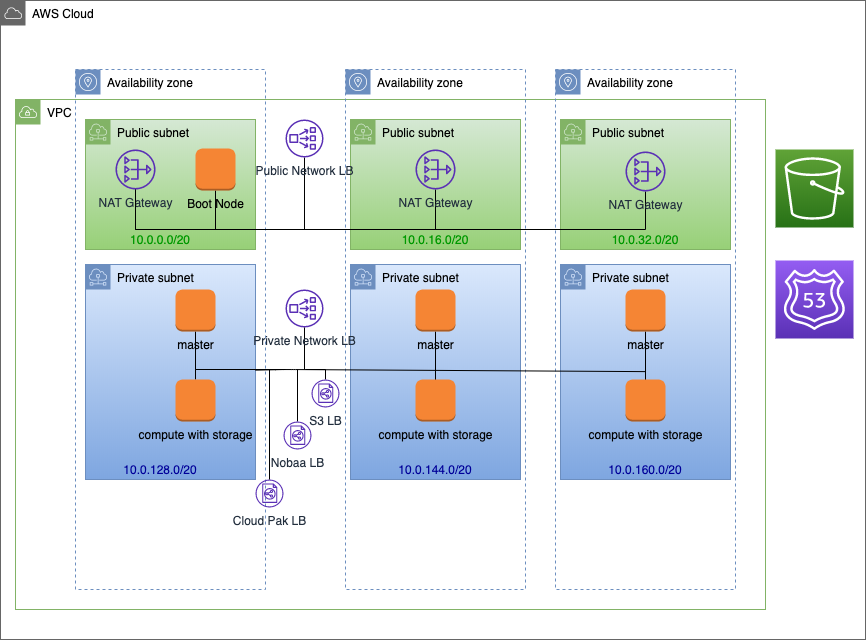

The diagram above was exported from draw.io. Its source (the exported page's mxGraphModel, read from the mxfile embedded in the PNG):
<mxGraphModel dx="1186" dy="875" grid="1" gridSize="10" guides="1" tooltips="1" connect="1" arrows="1" fold="1" page="1" pageScale="1" pageWidth="827" pageHeight="1169" math="0" shadow="0">
  <root>
    <mxCell id="Zo_MFEb2Tswfh9G3Gy8N-0" />
    <mxCell id="Zo_MFEb2Tswfh9G3Gy8N-1" parent="Zo_MFEb2Tswfh9G3Gy8N-0" />
    <mxCell id="Zo_MFEb2Tswfh9G3Gy8N-3" value="AWS Cloud" style="outlineConnect=0;gradientColor=none;html=1;whiteSpace=wrap;fontSize=12;fontStyle=0;shape=mxgraph.aws4.group;grIcon=mxgraph.aws4.group_aws_cloud;strokeColor=#666666;fillColor=none;verticalAlign=top;align=left;spacingLeft=30;dashed=0;" vertex="1" parent="Zo_MFEb2Tswfh9G3Gy8N-1">
      <mxGeometry x="75" y="11" width="865" height="639" as="geometry" />
    </mxCell>
    <mxCell id="Zo_MFEb2Tswfh9G3Gy8N-82" value="VPC" style="outlineConnect=0;gradientColor=#97d077;html=1;whiteSpace=wrap;fontSize=12;fontStyle=0;shape=mxgraph.aws4.group;grIcon=mxgraph.aws4.group_vpc;strokeColor=#82b366;fillColor=none;verticalAlign=top;align=left;spacingLeft=30;dashed=0;" vertex="1" parent="Zo_MFEb2Tswfh9G3Gy8N-1">
      <mxGeometry x="90" y="110" width="750" height="510" as="geometry" />
    </mxCell>
    <mxCell id="Zo_MFEb2Tswfh9G3Gy8N-4" value="Availability zone" style="outlineConnect=0;gradientColor=#7ea6e0;html=1;whiteSpace=wrap;fontSize=12;fontStyle=0;shape=mxgraph.aws4.group;grIcon=mxgraph.aws4.group_availability_zone;strokeColor=#6c8ebf;fillColor=none;verticalAlign=top;align=left;spacingLeft=30;dashed=1;" vertex="1" parent="Zo_MFEb2Tswfh9G3Gy8N-1">
      <mxGeometry x="150" y="80" width="190" height="520" as="geometry" />
    </mxCell>
    <mxCell id="Zo_MFEb2Tswfh9G3Gy8N-9" value="Availability zone" style="outlineConnect=0;gradientColor=#7ea6e0;html=1;whiteSpace=wrap;fontSize=12;fontStyle=0;shape=mxgraph.aws4.group;grIcon=mxgraph.aws4.group_availability_zone;strokeColor=#6c8ebf;fillColor=none;verticalAlign=top;align=left;spacingLeft=30;dashed=1;" vertex="1" parent="Zo_MFEb2Tswfh9G3Gy8N-1">
      <mxGeometry x="420" y="80" width="180" height="520" as="geometry" />
    </mxCell>
    <mxCell id="Zo_MFEb2Tswfh9G3Gy8N-14" value="Availability zone" style="outlineConnect=0;gradientColor=#7ea6e0;html=1;whiteSpace=wrap;fontSize=12;fontStyle=0;shape=mxgraph.aws4.group;grIcon=mxgraph.aws4.group_availability_zone;strokeColor=#6c8ebf;fillColor=none;verticalAlign=top;align=left;spacingLeft=30;dashed=1;" vertex="1" parent="Zo_MFEb2Tswfh9G3Gy8N-1">
      <mxGeometry x="630" y="80" width="180" height="520" as="geometry" />
    </mxCell>
    <mxCell id="Zo_MFEb2Tswfh9G3Gy8N-33" value="Public subnet" style="outlineConnect=0;gradientColor=#97d077;html=1;whiteSpace=wrap;fontSize=12;fontStyle=0;shape=mxgraph.aws4.group;grIcon=mxgraph.aws4.group_subnet;strokeColor=#82b366;fillColor=#d5e8d4;verticalAlign=top;align=left;spacingLeft=30;dashed=0;" vertex="1" parent="Zo_MFEb2Tswfh9G3Gy8N-1">
      <mxGeometry x="635" y="130" width="170" height="130" as="geometry" />
    </mxCell>
    <mxCell id="Zo_MFEb2Tswfh9G3Gy8N-32" value="Public subnet" style="outlineConnect=0;gradientColor=#97d077;html=1;whiteSpace=wrap;fontSize=12;fontStyle=0;shape=mxgraph.aws4.group;grIcon=mxgraph.aws4.group_subnet;strokeColor=#82b366;fillColor=#d5e8d4;verticalAlign=top;align=left;spacingLeft=30;dashed=0;" vertex="1" parent="Zo_MFEb2Tswfh9G3Gy8N-1">
      <mxGeometry x="425" y="130" width="170" height="130" as="geometry" />
    </mxCell>
    <mxCell id="Zo_MFEb2Tswfh9G3Gy8N-31" value="Public subnet" style="outlineConnect=0;gradientColor=#97d077;html=1;whiteSpace=wrap;fontSize=12;fontStyle=0;shape=mxgraph.aws4.group;grIcon=mxgraph.aws4.group_subnet;strokeColor=#82b366;fillColor=#d5e8d4;verticalAlign=top;align=left;spacingLeft=30;dashed=0;" vertex="1" parent="Zo_MFEb2Tswfh9G3Gy8N-1">
      <mxGeometry x="160" y="130" width="170" height="130" as="geometry" />
    </mxCell>
    <mxCell id="Zo_MFEb2Tswfh9G3Gy8N-36" value="Private subnet" style="outlineConnect=0;gradientColor=#7ea6e0;html=1;whiteSpace=wrap;fontSize=12;fontStyle=0;shape=mxgraph.aws4.group;grIcon=mxgraph.aws4.group_subnet;strokeColor=#6c8ebf;fillColor=#dae8fc;verticalAlign=top;align=left;spacingLeft=30;dashed=0;" vertex="1" parent="Zo_MFEb2Tswfh9G3Gy8N-1">
      <mxGeometry x="635" y="275" width="170" height="215" as="geometry" />
    </mxCell>
    <mxCell id="Zo_MFEb2Tswfh9G3Gy8N-35" value="Private subnet" style="outlineConnect=0;gradientColor=#7ea6e0;html=1;whiteSpace=wrap;fontSize=12;fontStyle=0;shape=mxgraph.aws4.group;grIcon=mxgraph.aws4.group_subnet;strokeColor=#6c8ebf;fillColor=#dae8fc;verticalAlign=top;align=left;spacingLeft=30;dashed=0;" vertex="1" parent="Zo_MFEb2Tswfh9G3Gy8N-1">
      <mxGeometry x="425" y="275" width="170" height="215" as="geometry" />
    </mxCell>
    <mxCell id="Zo_MFEb2Tswfh9G3Gy8N-34" value="Private subnet" style="outlineConnect=0;gradientColor=#7ea6e0;html=1;whiteSpace=wrap;fontSize=12;fontStyle=0;shape=mxgraph.aws4.group;grIcon=mxgraph.aws4.group_subnet;strokeColor=#6c8ebf;fillColor=#dae8fc;verticalAlign=top;align=left;spacingLeft=30;dashed=0;" vertex="1" parent="Zo_MFEb2Tswfh9G3Gy8N-1">
      <mxGeometry x="160" y="275" width="170" height="215" as="geometry" />
    </mxCell>
    <mxCell id="Zo_MFEb2Tswfh9G3Gy8N-63" style="edgeStyle=orthogonalEdgeStyle;rounded=0;orthogonalLoop=1;jettySize=auto;html=1;endArrow=none;endFill=0;" edge="1" parent="Zo_MFEb2Tswfh9G3Gy8N-1" source="Zo_MFEb2Tswfh9G3Gy8N-5" target="Zo_MFEb2Tswfh9G3Gy8N-49">
      <mxGeometry relative="1" as="geometry">
        <Array as="points">
          <mxPoint x="210" y="240" />
          <mxPoint x="379" y="240" />
        </Array>
      </mxGeometry>
    </mxCell>
    <mxCell id="Zo_MFEb2Tswfh9G3Gy8N-5" value="NAT Gateway" style="outlineConnect=0;fontColor=#232F3E;gradientColor=none;fillColor=#5A30B5;strokeColor=none;dashed=0;verticalLabelPosition=bottom;verticalAlign=top;align=center;html=1;fontSize=12;fontStyle=0;aspect=fixed;pointerEvents=1;shape=mxgraph.aws4.nat_gateway;" vertex="1" parent="Zo_MFEb2Tswfh9G3Gy8N-1">
      <mxGeometry x="190" y="160" width="40" height="40" as="geometry" />
    </mxCell>
    <mxCell id="Zo_MFEb2Tswfh9G3Gy8N-65" style="edgeStyle=orthogonalEdgeStyle;rounded=0;orthogonalLoop=1;jettySize=auto;html=1;endArrow=none;endFill=0;" edge="1" parent="Zo_MFEb2Tswfh9G3Gy8N-1" source="Zo_MFEb2Tswfh9G3Gy8N-6">
      <mxGeometry relative="1" as="geometry">
        <mxPoint x="290" y="240" as="targetPoint" />
      </mxGeometry>
    </mxCell>
    <mxCell id="Zo_MFEb2Tswfh9G3Gy8N-6" value="Boot Node" style="outlineConnect=0;dashed=0;verticalLabelPosition=bottom;verticalAlign=top;align=center;html=1;shape=mxgraph.aws3.instance;fillColor=#F58534;gradientColor=none;" vertex="1" parent="Zo_MFEb2Tswfh9G3Gy8N-1">
      <mxGeometry x="270" y="159" width="40" height="42" as="geometry" />
    </mxCell>
    <mxCell id="Zo_MFEb2Tswfh9G3Gy8N-42" style="edgeStyle=orthogonalEdgeStyle;rounded=0;orthogonalLoop=1;jettySize=auto;html=1;endArrow=none;endFill=0;" edge="1" parent="Zo_MFEb2Tswfh9G3Gy8N-1" source="Zo_MFEb2Tswfh9G3Gy8N-7">
      <mxGeometry relative="1" as="geometry">
        <mxPoint x="330" y="380" as="targetPoint" />
        <Array as="points">
          <mxPoint x="270" y="380" />
        </Array>
      </mxGeometry>
    </mxCell>
    <mxCell id="Zo_MFEb2Tswfh9G3Gy8N-7" value="master" style="outlineConnect=0;dashed=0;verticalLabelPosition=bottom;verticalAlign=top;align=center;html=1;shape=mxgraph.aws3.instance;fillColor=#F58534;gradientColor=none;" vertex="1" parent="Zo_MFEb2Tswfh9G3Gy8N-1">
      <mxGeometry x="250" y="300" width="40" height="42" as="geometry" />
    </mxCell>
    <mxCell id="Zo_MFEb2Tswfh9G3Gy8N-43" style="edgeStyle=orthogonalEdgeStyle;rounded=0;orthogonalLoop=1;jettySize=auto;html=1;endArrow=none;endFill=0;" edge="1" parent="Zo_MFEb2Tswfh9G3Gy8N-1" source="Zo_MFEb2Tswfh9G3Gy8N-8">
      <mxGeometry relative="1" as="geometry">
        <mxPoint x="360" y="380" as="targetPoint" />
        <Array as="points">
          <mxPoint x="270" y="380" />
        </Array>
      </mxGeometry>
    </mxCell>
    <mxCell id="Zo_MFEb2Tswfh9G3Gy8N-8" value="compute with storage" style="outlineConnect=0;dashed=0;verticalLabelPosition=bottom;verticalAlign=top;align=center;html=1;shape=mxgraph.aws3.instance;fillColor=#F58534;gradientColor=none;" vertex="1" parent="Zo_MFEb2Tswfh9G3Gy8N-1">
      <mxGeometry x="250" y="390" width="40" height="42" as="geometry" />
    </mxCell>
    <mxCell id="Zo_MFEb2Tswfh9G3Gy8N-68" style="edgeStyle=orthogonalEdgeStyle;rounded=0;orthogonalLoop=1;jettySize=auto;html=1;endArrow=none;endFill=0;" edge="1" parent="Zo_MFEb2Tswfh9G3Gy8N-1" source="Zo_MFEb2Tswfh9G3Gy8N-10" target="Zo_MFEb2Tswfh9G3Gy8N-5">
      <mxGeometry relative="1" as="geometry">
        <Array as="points">
          <mxPoint x="510" y="240" />
          <mxPoint x="210" y="240" />
        </Array>
      </mxGeometry>
    </mxCell>
    <mxCell id="Zo_MFEb2Tswfh9G3Gy8N-10" value="NAT Gateway" style="outlineConnect=0;fontColor=#232F3E;gradientColor=none;fillColor=#5A30B5;strokeColor=none;dashed=0;verticalLabelPosition=bottom;verticalAlign=top;align=center;html=1;fontSize=12;fontStyle=0;aspect=fixed;pointerEvents=1;shape=mxgraph.aws4.nat_gateway;" vertex="1" parent="Zo_MFEb2Tswfh9G3Gy8N-1">
      <mxGeometry x="490" y="160" width="40" height="40" as="geometry" />
    </mxCell>
    <mxCell id="Zo_MFEb2Tswfh9G3Gy8N-44" style="edgeStyle=orthogonalEdgeStyle;rounded=0;orthogonalLoop=1;jettySize=auto;html=1;endArrow=none;endFill=0;" edge="1" parent="Zo_MFEb2Tswfh9G3Gy8N-1" source="Zo_MFEb2Tswfh9G3Gy8N-12">
      <mxGeometry relative="1" as="geometry">
        <mxPoint x="510" y="380" as="targetPoint" />
      </mxGeometry>
    </mxCell>
    <mxCell id="Zo_MFEb2Tswfh9G3Gy8N-12" value="master" style="outlineConnect=0;dashed=0;verticalLabelPosition=bottom;verticalAlign=top;align=center;html=1;shape=mxgraph.aws3.instance;fillColor=#F58534;gradientColor=none;" vertex="1" parent="Zo_MFEb2Tswfh9G3Gy8N-1">
      <mxGeometry x="490" y="300" width="40" height="42" as="geometry" />
    </mxCell>
    <mxCell id="Zo_MFEb2Tswfh9G3Gy8N-45" style="edgeStyle=orthogonalEdgeStyle;rounded=0;orthogonalLoop=1;jettySize=auto;html=1;endArrow=none;endFill=0;" edge="1" parent="Zo_MFEb2Tswfh9G3Gy8N-1" source="Zo_MFEb2Tswfh9G3Gy8N-13">
      <mxGeometry relative="1" as="geometry">
        <mxPoint x="510" y="380" as="targetPoint" />
      </mxGeometry>
    </mxCell>
    <mxCell id="Zo_MFEb2Tswfh9G3Gy8N-13" value="compute with storage" style="outlineConnect=0;dashed=0;verticalLabelPosition=bottom;verticalAlign=top;align=center;html=1;shape=mxgraph.aws3.instance;fillColor=#F58534;gradientColor=none;" vertex="1" parent="Zo_MFEb2Tswfh9G3Gy8N-1">
      <mxGeometry x="490" y="390" width="40" height="42" as="geometry" />
    </mxCell>
    <mxCell id="Zo_MFEb2Tswfh9G3Gy8N-67" style="edgeStyle=orthogonalEdgeStyle;rounded=0;orthogonalLoop=1;jettySize=auto;html=1;endArrow=none;endFill=0;" edge="1" parent="Zo_MFEb2Tswfh9G3Gy8N-1" source="Zo_MFEb2Tswfh9G3Gy8N-15">
      <mxGeometry relative="1" as="geometry">
        <mxPoint x="380" y="240" as="targetPoint" />
        <Array as="points">
          <mxPoint x="720" y="240" />
        </Array>
      </mxGeometry>
    </mxCell>
    <mxCell id="Zo_MFEb2Tswfh9G3Gy8N-15" value="NAT Gateway" style="outlineConnect=0;fontColor=#232F3E;gradientColor=none;fillColor=#5A30B5;strokeColor=none;dashed=0;verticalLabelPosition=bottom;verticalAlign=top;align=center;html=1;fontSize=12;fontStyle=0;aspect=fixed;pointerEvents=1;shape=mxgraph.aws4.nat_gateway;" vertex="1" parent="Zo_MFEb2Tswfh9G3Gy8N-1">
      <mxGeometry x="700" y="162" width="40" height="40" as="geometry" />
    </mxCell>
    <mxCell id="Zo_MFEb2Tswfh9G3Gy8N-48" style="edgeStyle=orthogonalEdgeStyle;rounded=0;orthogonalLoop=1;jettySize=auto;html=1;endArrow=none;endFill=0;" edge="1" parent="Zo_MFEb2Tswfh9G3Gy8N-1" source="Zo_MFEb2Tswfh9G3Gy8N-17">
      <mxGeometry relative="1" as="geometry">
        <mxPoint x="720" y="380" as="targetPoint" />
      </mxGeometry>
    </mxCell>
    <mxCell id="Zo_MFEb2Tswfh9G3Gy8N-17" value="master" style="outlineConnect=0;dashed=0;verticalLabelPosition=bottom;verticalAlign=top;align=center;html=1;shape=mxgraph.aws3.instance;fillColor=#F58534;gradientColor=none;" vertex="1" parent="Zo_MFEb2Tswfh9G3Gy8N-1">
      <mxGeometry x="700" y="300" width="40" height="42" as="geometry" />
    </mxCell>
    <mxCell id="Zo_MFEb2Tswfh9G3Gy8N-47" style="edgeStyle=orthogonalEdgeStyle;rounded=0;orthogonalLoop=1;jettySize=auto;html=1;endArrow=none;endFill=0;" edge="1" parent="Zo_MFEb2Tswfh9G3Gy8N-1" source="Zo_MFEb2Tswfh9G3Gy8N-18">
      <mxGeometry relative="1" as="geometry">
        <mxPoint x="720" y="380" as="targetPoint" />
      </mxGeometry>
    </mxCell>
    <mxCell id="Zo_MFEb2Tswfh9G3Gy8N-18" value="compute with storage" style="outlineConnect=0;dashed=0;verticalLabelPosition=bottom;verticalAlign=top;align=center;html=1;shape=mxgraph.aws3.instance;fillColor=#F58534;gradientColor=none;" vertex="1" parent="Zo_MFEb2Tswfh9G3Gy8N-1">
      <mxGeometry x="700" y="390" width="40" height="42" as="geometry" />
    </mxCell>
    <mxCell id="Zo_MFEb2Tswfh9G3Gy8N-20" value="" style="outlineConnect=0;fontColor=#232F3E;gradientColor=#60A337;gradientDirection=north;fillColor=#277116;strokeColor=#ffffff;dashed=0;verticalLabelPosition=bottom;verticalAlign=top;align=center;html=1;fontSize=12;fontStyle=0;aspect=fixed;shape=mxgraph.aws4.resourceIcon;resIcon=mxgraph.aws4.s3;" vertex="1" parent="Zo_MFEb2Tswfh9G3Gy8N-1">
      <mxGeometry x="850" y="160" width="78" height="78" as="geometry" />
    </mxCell>
    <mxCell id="Zo_MFEb2Tswfh9G3Gy8N-21" value="" style="outlineConnect=0;fontColor=#232F3E;gradientColor=#945DF2;gradientDirection=north;fillColor=#5A30B5;strokeColor=#ffffff;dashed=0;verticalLabelPosition=bottom;verticalAlign=top;align=center;html=1;fontSize=12;fontStyle=0;aspect=fixed;shape=mxgraph.aws4.resourceIcon;resIcon=mxgraph.aws4.route_53;" vertex="1" parent="Zo_MFEb2Tswfh9G3Gy8N-1">
      <mxGeometry x="850" y="271" width="78" height="78" as="geometry" />
    </mxCell>
    <mxCell id="Zo_MFEb2Tswfh9G3Gy8N-39" value="" style="endArrow=none;html=1;entryX=0.5;entryY=0.581;entryDx=0;entryDy=0;entryPerimeter=0;" edge="1" parent="Zo_MFEb2Tswfh9G3Gy8N-1" source="Zo_MFEb2Tswfh9G3Gy8N-34" target="Zo_MFEb2Tswfh9G3Gy8N-14">
      <mxGeometry width="50" height="50" relative="1" as="geometry">
        <mxPoint x="80" y="720" as="sourcePoint" />
        <mxPoint x="620" y="382" as="targetPoint" />
        <Array as="points">
          <mxPoint x="360" y="380" />
        </Array>
      </mxGeometry>
    </mxCell>
    <mxCell id="Zo_MFEb2Tswfh9G3Gy8N-49" value="Public Network LB" style="outlineConnect=0;fontColor=#232F3E;gradientColor=none;fillColor=#5A30B5;strokeColor=none;dashed=0;verticalLabelPosition=bottom;verticalAlign=top;align=center;html=1;fontSize=12;fontStyle=0;aspect=fixed;pointerEvents=1;shape=mxgraph.aws4.network_load_balancer;" vertex="1" parent="Zo_MFEb2Tswfh9G3Gy8N-1">
      <mxGeometry x="360" y="130" width="38" height="38" as="geometry" />
    </mxCell>
    <mxCell id="Zo_MFEb2Tswfh9G3Gy8N-70" style="edgeStyle=orthogonalEdgeStyle;rounded=0;orthogonalLoop=1;jettySize=auto;html=1;endArrow=none;endFill=0;" edge="1" parent="Zo_MFEb2Tswfh9G3Gy8N-1" source="Zo_MFEb2Tswfh9G3Gy8N-69">
      <mxGeometry relative="1" as="geometry">
        <mxPoint x="379" y="380" as="targetPoint" />
      </mxGeometry>
    </mxCell>
    <mxCell id="Zo_MFEb2Tswfh9G3Gy8N-69" value="Private Network LB" style="outlineConnect=0;fontColor=#232F3E;gradientColor=none;fillColor=#5A30B5;strokeColor=none;dashed=0;verticalLabelPosition=bottom;verticalAlign=top;align=center;html=1;fontSize=12;fontStyle=0;aspect=fixed;pointerEvents=1;shape=mxgraph.aws4.network_load_balancer;" vertex="1" parent="Zo_MFEb2Tswfh9G3Gy8N-1">
      <mxGeometry x="360" y="300" width="38" height="38" as="geometry" />
    </mxCell>
    <mxCell id="Zo_MFEb2Tswfh9G3Gy8N-81" style="edgeStyle=orthogonalEdgeStyle;rounded=0;orthogonalLoop=1;jettySize=auto;html=1;endArrow=none;endFill=0;" edge="1" parent="Zo_MFEb2Tswfh9G3Gy8N-1" source="Zo_MFEb2Tswfh9G3Gy8N-72">
      <mxGeometry relative="1" as="geometry">
        <mxPoint x="344" y="380" as="targetPoint" />
      </mxGeometry>
    </mxCell>
    <mxCell id="Zo_MFEb2Tswfh9G3Gy8N-72" value="Cloud Pak LB" style="outlineConnect=0;fontColor=#232F3E;gradientColor=none;fillColor=#5A30B5;strokeColor=none;dashed=0;verticalLabelPosition=bottom;verticalAlign=top;align=center;html=1;fontSize=12;fontStyle=0;aspect=fixed;pointerEvents=1;shape=mxgraph.aws4.classic_load_balancer;" vertex="1" parent="Zo_MFEb2Tswfh9G3Gy8N-1">
      <mxGeometry x="330" y="490" width="28" height="28" as="geometry" />
    </mxCell>
    <mxCell id="Zo_MFEb2Tswfh9G3Gy8N-75" style="edgeStyle=orthogonalEdgeStyle;rounded=0;orthogonalLoop=1;jettySize=auto;html=1;endArrow=none;endFill=0;" edge="1" parent="Zo_MFEb2Tswfh9G3Gy8N-1" source="Zo_MFEb2Tswfh9G3Gy8N-74">
      <mxGeometry relative="1" as="geometry">
        <mxPoint x="372.0000000000001" y="380" as="targetPoint" />
      </mxGeometry>
    </mxCell>
    <mxCell id="Zo_MFEb2Tswfh9G3Gy8N-74" value="Nobaa LB" style="outlineConnect=0;fontColor=#232F3E;gradientColor=none;fillColor=#5A30B5;strokeColor=none;dashed=0;verticalLabelPosition=bottom;verticalAlign=top;align=center;html=1;fontSize=12;fontStyle=0;aspect=fixed;pointerEvents=1;shape=mxgraph.aws4.classic_load_balancer;" vertex="1" parent="Zo_MFEb2Tswfh9G3Gy8N-1">
      <mxGeometry x="358" y="432" width="28" height="28" as="geometry" />
    </mxCell>
    <mxCell id="Zo_MFEb2Tswfh9G3Gy8N-78" style="edgeStyle=orthogonalEdgeStyle;rounded=0;orthogonalLoop=1;jettySize=auto;html=1;endArrow=none;endFill=0;" edge="1" parent="Zo_MFEb2Tswfh9G3Gy8N-1" source="Zo_MFEb2Tswfh9G3Gy8N-76">
      <mxGeometry relative="1" as="geometry">
        <mxPoint x="380" y="380" as="targetPoint" />
        <Array as="points">
          <mxPoint x="400" y="380" />
        </Array>
      </mxGeometry>
    </mxCell>
    <mxCell id="Zo_MFEb2Tswfh9G3Gy8N-76" value="S3 LB" style="outlineConnect=0;fontColor=#232F3E;gradientColor=none;fillColor=#5A30B5;strokeColor=none;dashed=0;verticalLabelPosition=bottom;verticalAlign=top;align=center;html=1;fontSize=12;fontStyle=0;aspect=fixed;pointerEvents=1;shape=mxgraph.aws4.classic_load_balancer;" vertex="1" parent="Zo_MFEb2Tswfh9G3Gy8N-1">
      <mxGeometry x="386" y="390" width="28" height="28" as="geometry" />
    </mxCell>
    <mxCell id="Zo_MFEb2Tswfh9G3Gy8N-83" value="&lt;font color=&quot;#009900&quot;&gt;10.0.0.0/20&lt;/font&gt;" style="text;html=1;strokeColor=none;fillColor=none;align=center;verticalAlign=middle;whiteSpace=wrap;rounded=0;" vertex="1" parent="Zo_MFEb2Tswfh9G3Gy8N-1">
      <mxGeometry x="200" y="240" width="70" height="20" as="geometry" />
    </mxCell>
    <mxCell id="Zo_MFEb2Tswfh9G3Gy8N-85" value="&lt;font color=&quot;#009900&quot;&gt;10.0.16.0/20&lt;/font&gt;" style="text;html=1;strokeColor=none;fillColor=none;align=center;verticalAlign=middle;whiteSpace=wrap;rounded=0;" vertex="1" parent="Zo_MFEb2Tswfh9G3Gy8N-1">
      <mxGeometry x="475" y="240" width="70" height="20" as="geometry" />
    </mxCell>
    <mxCell id="Zo_MFEb2Tswfh9G3Gy8N-86" value="&lt;font color=&quot;#009900&quot;&gt;10.0.32.0/20&lt;/font&gt;" style="text;html=1;strokeColor=none;fillColor=none;align=center;verticalAlign=middle;whiteSpace=wrap;rounded=0;" vertex="1" parent="Zo_MFEb2Tswfh9G3Gy8N-1">
      <mxGeometry x="685" y="240" width="70" height="20" as="geometry" />
    </mxCell>
    <mxCell id="Zo_MFEb2Tswfh9G3Gy8N-87" value="&lt;font color=&quot;#000099&quot;&gt;10.0.128.0/20&lt;/font&gt;" style="text;html=1;strokeColor=none;fillColor=none;align=center;verticalAlign=middle;whiteSpace=wrap;rounded=0;" vertex="1" parent="Zo_MFEb2Tswfh9G3Gy8N-1">
      <mxGeometry x="200" y="470" width="70" height="20" as="geometry" />
    </mxCell>
    <mxCell id="Zo_MFEb2Tswfh9G3Gy8N-90" value="&lt;font color=&quot;#000099&quot;&gt;10.0.144.0/20&lt;/font&gt;" style="text;html=1;strokeColor=none;fillColor=none;align=center;verticalAlign=middle;whiteSpace=wrap;rounded=0;" vertex="1" parent="Zo_MFEb2Tswfh9G3Gy8N-1">
      <mxGeometry x="475" y="470" width="70" height="20" as="geometry" />
    </mxCell>
    <mxCell id="Zo_MFEb2Tswfh9G3Gy8N-91" value="&lt;font color=&quot;#000099&quot;&gt;10.0.160.0/20&lt;/font&gt;" style="text;html=1;strokeColor=none;fillColor=none;align=center;verticalAlign=middle;whiteSpace=wrap;rounded=0;" vertex="1" parent="Zo_MFEb2Tswfh9G3Gy8N-1">
      <mxGeometry x="685" y="470" width="70" height="20" as="geometry" />
    </mxCell>
  </root>
</mxGraphModel>